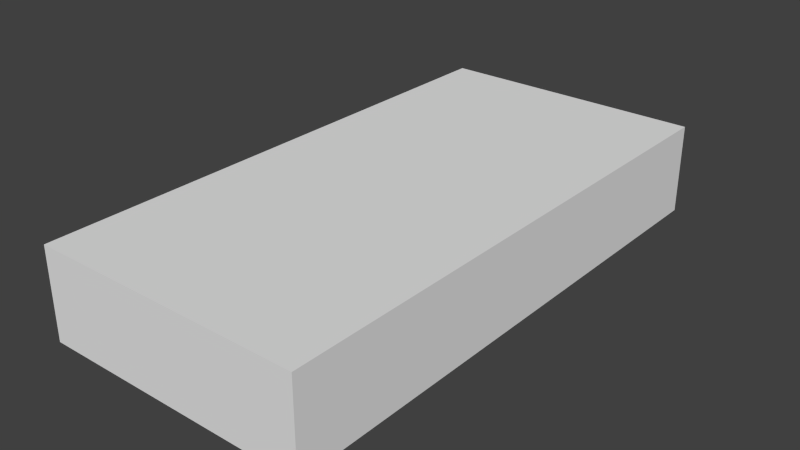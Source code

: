 # Source: lcd.blend  (saved by Blender 2.76.0; exported with 4.5.12 LTS)
import bpy
from mathutils import Matrix  # noqa: F401  (used for matrix-valued properties, if any)

bpy.ops.wm.read_factory_settings(use_empty=True)
scene = bpy.context.scene
scene.name = 'Scene'

# ---- collections
col_collection_1 = bpy.data.collections.new('Collection 1'); scene.collection.children.link(col_collection_1)
col_collection_1.hide_render = True
col_collection_1.hide_viewport = True
col_collection_6 = bpy.data.collections.new('Collection 6'); scene.collection.children.link(col_collection_6)
col_collection_11 = bpy.data.collections.new('Collection 11'); scene.collection.children.link(col_collection_11)
col_collection_11.hide_render = True
col_collection_11.hide_viewport = True

# ---- materials (node trees are filled in below, after node groups)
mat_material = bpy.data.materials.new('Material')
mat_material.alpha_threshold = 0.0
mat_material.use_transparent_shadow = False
mat_material.roughness = 0.5

# ---- material node trees

# ---- world
world_world = bpy.data.worlds.new('World'); scene.world = world_world
world_world.color = (0.05088, 0.05088, 0.05088)
world_world.use_sun_shadow = False
world_world.sun_shadow_jitter_overblur = 0.0
world_world.cycles.sampling_method = 'MANUAL'
world_world.cycles.sample_map_resolution = 256

# ---- meshes
me_plane = bpy.data.meshes.new('Plane')
me_plane.from_pydata([(0.1, -1.49e-08, 0.0), (-0.1, -1.49e-08, 0.0), (-0.05, 0.175, 0.0), (0.1, 0.225, 0.0), (0.05, 0.025, 0.0), (-0.05, -0.025, 1.093e-09), (0.05, -0.025, 1.093e-09), (-0.1, 0.225, 0.0), (0.05, 0.175, 0.0), (-0.05, 0.025, 0.0), (-0.05, -0.175, 1.748e-08), (0.1, -0.225, 2.186e-08), (-0.1, -0.225, 2.186e-08), (0.05, -0.175, 1.748e-08), (0.15, -2.98e-08, 0.0), (-0.15, -2.98e-08, 0.0), (0.15, 0.3, 0.0), (-0.15, 0.3, 0.0), (0.15, -0.3, 4.371e-08), (-0.15, -0.3, 4.371e-08), (0.0975, 0.01062, 0.0), (0.0525, 0.03312, 0.0), (-0.0525, 0.1681, 0.0), (-0.0975, 0.2131, 0.0), (0.0525, 0.1681, 0.0), (0.0975, 0.2131, 0.0), (-0.0525, 0.03312, 0.0), (-0.0975, 0.01062, 0.0), (-0.045, -0.1775, 1.77e-08), (-0.09, -0.2225, 2.164e-08), (0.09, -0.2225, 2.164e-08), (0.045, -0.1775, 1.77e-08), (0.0975, -0.01063, 1.011e-09), (0.0525, -0.03313, 1.994e-09), (-0.0525, -0.03313, 1.994e-09), (-0.0975, -0.01063, 1.011e-09), (-0.045, 0.1775, 0.0), (-0.09, 0.2225, 0.0), (0.09, 0.2225, 0.0), (0.045, 0.1775, 0.0), (-0.0525, -0.1681, 1.675e-08), (-0.0975, -0.2131, 2.068e-08), (0.0525, -0.1681, 1.675e-08), (0.0975, -0.2131, 2.068e-08), (0.09, -1.459e-08, 3.643e-11), (0.045, -0.0225, 1.02e-09), (0.045, 0.0225, 3.643e-11), (-0.045, -0.0225, 1.02e-09), (-0.09, -1.459e-08, 3.643e-11), (-0.045, 0.0225, 3.643e-11), (0.15, -2.98e-08, -0.1), (-0.15, -2.98e-08, -0.1), (0.15, 0.3, -0.1), (-0.15, 0.3, -0.1), (0.15, -0.3, -0.1), (-0.15, -0.3, -0.1)], [], [(2, 7, 23, 22), (7, 2, 36, 37), (4, 9, 49, 46), (9, 2, 22, 26), (13, 10, 28, 31), (1, 12, 41, 35), (2, 8, 39, 36), (9, 4, 8, 2), (5, 10, 13, 6), (12, 1, 15, 19), (0, 11, 18, 14), (1, 7, 17, 15), (3, 0, 14, 16), (7, 3, 16, 17), (11, 12, 19, 18), (21, 20, 25, 24), (27, 26, 22, 23), (28, 29, 30, 31), (1, 9, 26, 27), (11, 13, 31, 30), (3, 8, 24, 25), (10, 12, 29, 28), (8, 4, 21, 24), (4, 0, 20, 21), (0, 3, 25, 20), (12, 11, 30, 29), (7, 1, 27, 23), (36, 39, 38, 37), (33, 42, 43, 32), (35, 41, 40, 34), (0, 6, 33, 32), (13, 11, 43, 42), (8, 3, 38, 39), (12, 10, 40, 41), (10, 5, 34, 40), (3, 7, 37, 38), (11, 0, 32, 43), (6, 13, 42, 33), (5, 1, 35, 34), (45, 44, 46, 49, 48, 47), (0, 4, 46, 44), (9, 1, 48, 49), (1, 5, 47, 48), (6, 0, 44, 45), (5, 6, 45, 47), (19, 15, 51, 55), (18, 19, 55, 54), (16, 14, 50, 52), (14, 18, 54, 50), (15, 17, 53, 51), (17, 16, 52, 53), (53, 52, 50, 54, 55, 51)])
_uv = me_plane.uv_layers.new(name='UVMap')
_uv.uv.foreach_set('vector', [0.1111, 0.8579, 0.05556, 0.9134, 0.05833, 0.9002, 0.1083, 0.8502, 0.05556, 0.9134, 0.1111, 0.8579, 0.1167, 0.8606, 0.06667, 0.9106, 0.3803, 0.5269, 0.1111, 0.5269, 0.1167, 0.5241, 0.3748, 0.5241, 0.1111, 0.5269, 0.1111, 0.8579, 0.1083, 0.8502, 0.1083, 0.5359, 0.3803, 0.1389, 0.1111, 0.1389, 0.1167, 0.1361, 0.3748, 0.1361, 0.05556, 0.4991, 0.05556, 0.08333, 0.05833, 0.09653, 0.05833, 0.4873, 0.1111, 0.8579, 0.3803, 0.8579, 0.3748, 0.8606, 0.1167, 0.8606, 0.1111, 0.5269, 0.3803, 0.5269, 0.3803, 0.8579, 0.1111, 0.8579, 0.1111, 0.4713, 0.1111, 0.1389, 0.3803, 0.1389, 0.3803, 0.4713, 0.05556, 0.08333, 0.05556, 0.4991, 1.656e-08, 0.4991, 3.311e-08, 0.0, 0.4359, 0.4991, 0.4359, 0.08333, 0.4915, 6.623e-08, 0.4915, 0.4991, 0.05556, 0.4991, 0.05556, 0.9134, 0.0, 0.9967, 1.656e-08, 0.4991, 0.4359, 0.9134, 0.4359, 0.4991, 0.4915, 0.4991, 0.4915, 0.9967, 0.05556, 0.9134, 0.4359, 0.9134, 0.4915, 0.9967, 0.0, 0.9967, 0.4359, 0.08333, 0.05556, 0.08333, 3.311e-08, 0.0, 0.4915, 6.623e-08, 0.3831, 0.5359, 0.4331, 0.5109, 0.4331, 0.9002, 0.3831, 0.8502, 0.05833, 0.5109, 0.1083, 0.5359, 0.1083, 0.8502, 0.05833, 0.9002, 0.1167, 0.1361, 0.06667, 0.08611, 0.4248, 0.08611, 0.3748, 0.1361, 0.05556, 0.4991, 0.1111, 0.5269, 0.1083, 0.5359, 0.05833, 0.5109, 0.4359, 0.08333, 0.3803, 0.1389, 0.3748, 0.1361, 0.4248, 0.08611, 0.4359, 0.9134, 0.3803, 0.8579, 0.3831, 0.8502, 0.4331, 0.9002, 0.1111, 0.1389, 0.05556, 0.08333, 0.06667, 0.08611, 0.1167, 0.1361, 0.3803, 0.8579, 0.3803, 0.5269, 0.3831, 0.5359, 0.3831, 0.8502, 0.3803, 0.5269, 0.4359, 0.4991, 0.4331, 0.5109, 0.3831, 0.5359, 0.4359, 0.4991, 0.4359, 0.9134, 0.4331, 0.9002, 0.4331, 0.5109, 0.05556, 0.08333, 0.4359, 0.08333, 0.4248, 0.08611, 0.06667, 0.08611, 0.05556, 0.9134, 0.05556, 0.4991, 0.05833, 0.5109, 0.05833, 0.9002, 0.1167, 0.8606, 0.3748, 0.8606, 0.4248, 0.9106, 0.06667, 0.9106, 0.3831, 0.4623, 0.3831, 0.1465, 0.4331, 0.09653, 0.4331, 0.4873, 0.05833, 0.4873, 0.05833, 0.09653, 0.1083, 0.1465, 0.1083, 0.4623, 0.4359, 0.4991, 0.3803, 0.4713, 0.3831, 0.4623, 0.4331, 0.4873, 0.3803, 0.1389, 0.4359, 0.08333, 0.4331, 0.09653, 0.3831, 0.1465, 0.3803, 0.8579, 0.4359, 0.9134, 0.4248, 0.9106, 0.3748, 0.8606, 0.05556, 0.08333, 0.1111, 0.1389, 0.1083, 0.1465, 0.05833, 0.09653, 0.1111, 0.1389, 0.1111, 0.4713, 0.1083, 0.4623, 0.1083, 0.1465, 0.4359, 0.9134, 0.05556, 0.9134, 0.06667, 0.9106, 0.4248, 0.9106, 0.4359, 0.08333, 0.4359, 0.4991, 0.4331, 0.4873, 0.4331, 0.09653, 0.3803, 0.4713, 0.3803, 0.1389, 0.3831, 0.1465, 0.3831, 0.4623, 0.1111, 0.4713, 0.05556, 0.4991, 0.05833, 0.4873, 0.1083, 0.4623, 0.3748, 0.4741, 0.4248, 0.4991, 0.3748, 0.5241, 0.1167, 0.5241, 0.06667, 0.4991, 0.1167, 0.4741, 0.4359, 0.4991, 0.3803, 0.5269, 0.3748, 0.5241, 0.4248, 0.4991, 0.1111, 0.5269, 0.05556, 0.4991, 0.06667, 0.4991, 0.1167, 0.5241, 0.05556, 0.4991, 0.1111, 0.4713, 0.1167, 0.4741, 0.06667, 0.4991, 0.3803, 0.4713, 0.4359, 0.4991, 0.4248, 0.4991, 0.3748, 0.4741, 0.1111, 0.4713, 0.3803, 0.4713, 0.3748, 0.4741, 0.1167, 0.4741, 0.7778, 0.0, 0.7778, 0.4991, 0.6667, 0.4991, 0.6667, 0.0, 1.0, 0.4991, 1.0, 0.9967, 0.8889, 0.9967, 0.8889, 0.4991, 0.8889, 0.0, 0.8889, 0.4991, 0.7778, 0.4991, 0.7778, 0.0, 0.8889, 0.4991, 0.8889, 0.9967, 0.7778, 0.9967, 0.7778, 0.4991, 0.7778, 0.4991, 0.7778, 0.9967, 0.6667, 0.9967, 0.6667, 0.4991, 0.8889, 0.4991, 0.8889, 1.656e-08, 1.0, 0.0, 1.0, 0.4991, 0.4915, 0.0, 0.6667, 6.623e-08, 0.6667, 0.4991, 0.6667, 0.9967, 0.4915, 0.9967, 0.4915, 0.4991])
me_plane.use_remesh_preserve_volume = False
me_plane.use_remesh_preserve_attributes = False
me_plane.use_mirror_vertex_groups = False
me_plane.update()
me_plane_002 = bpy.data.meshes.new('Plane.002')
me_plane_002.from_pydata([(0.1, -1.49e-08, 0.0), (-0.1, -1.49e-08, 0.0), (-0.05, 0.175, 0.0), (0.1, 0.225, 0.0), (0.05, 0.025, 0.0), (-0.05, -0.025, 1.093e-09), (0.05, -0.025, 1.093e-09), (-0.1, 0.225, 0.0), (0.05, 0.175, 0.0), (-0.05, 0.025, 0.0), (-0.05, -0.175, 1.748e-08), (0.1, -0.225, 2.186e-08), (-0.1, -0.225, 2.186e-08), (0.05, -0.175, 1.748e-08), (0.15, -2.98e-08, 0.0), (-0.15, -2.98e-08, 0.0), (0.15, 0.3, 0.0), (-0.15, 0.3, 0.0), (0.15, -0.3, 4.371e-08), (-0.15, -0.3, 4.371e-08), (0.0975, 0.01062, 0.0), (0.0525, 0.03312, 0.0), (-0.0525, 0.1681, 0.0), (-0.0975, 0.2131, 0.0), (0.0525, 0.1681, 0.0), (0.0975, 0.2131, 0.0), (-0.0525, 0.03312, 0.0), (-0.0975, 0.01062, 0.0), (-0.045, -0.1775, 1.77e-08), (-0.09, -0.2225, 2.164e-08), (0.09, -0.2225, 2.164e-08), (0.045, -0.1775, 1.77e-08), (0.0975, -0.01063, 1.011e-09), (0.0525, -0.03313, 1.994e-09), (-0.0525, -0.03313, 1.994e-09), (-0.0975, -0.01063, 1.011e-09), (-0.045, 0.1775, 0.0), (-0.09, 0.2225, 0.0), (0.09, 0.2225, 0.0), (0.045, 0.1775, 0.0), (-0.0525, -0.1681, 1.675e-08), (-0.0975, -0.2131, 2.068e-08), (0.0525, -0.1681, 1.675e-08), (0.0975, -0.2131, 2.068e-08), (0.09, -1.459e-08, 3.643e-11), (0.045, -0.0225, 1.02e-09), (0.045, 0.0225, 3.643e-11), (-0.045, -0.0225, 1.02e-09), (-0.09, -1.459e-08, 3.643e-11), (-0.045, 0.0225, 3.643e-11), (0.15, -2.98e-08, -0.1), (-0.15, -2.98e-08, -0.1), (0.15, 0.3, -0.1), (-0.15, 0.3, -0.1), (0.15, -0.3, -0.1), (-0.15, -0.3, -0.1)], [], [(2, 7, 23, 22), (7, 2, 36, 37), (4, 9, 49, 46), (9, 2, 22, 26), (13, 10, 28, 31), (1, 12, 41, 35), (2, 8, 39, 36), (9, 4, 8, 2), (5, 10, 13, 6), (12, 1, 15, 19), (0, 11, 18, 14), (1, 7, 17, 15), (3, 0, 14, 16), (7, 3, 16, 17), (11, 12, 19, 18), (21, 20, 25, 24), (27, 26, 22, 23), (28, 29, 30, 31), (1, 9, 26, 27), (11, 13, 31, 30), (3, 8, 24, 25), (10, 12, 29, 28), (8, 4, 21, 24), (4, 0, 20, 21), (0, 3, 25, 20), (12, 11, 30, 29), (7, 1, 27, 23), (36, 39, 38, 37), (33, 42, 43, 32), (35, 41, 40, 34), (0, 6, 33, 32), (13, 11, 43, 42), (8, 3, 38, 39), (12, 10, 40, 41), (10, 5, 34, 40), (3, 7, 37, 38), (11, 0, 32, 43), (6, 13, 42, 33), (5, 1, 35, 34), (45, 44, 46, 49, 48, 47), (0, 4, 46, 44), (9, 1, 48, 49), (1, 5, 47, 48), (6, 0, 44, 45), (5, 6, 45, 47), (19, 15, 51, 55), (18, 19, 55, 54), (16, 14, 50, 52), (14, 18, 54, 50), (15, 17, 53, 51), (17, 16, 52, 53), (53, 52, 50, 54, 55, 51)])
_uv = me_plane_002.uv_layers.new(name='UVMap')
_uv.uv.foreach_set('vector', [0.1111, 0.8579, 0.05556, 0.9134, 0.05833, 0.9002, 0.1083, 0.8502, 0.05556, 0.9134, 0.1111, 0.8579, 0.1167, 0.8606, 0.06667, 0.9106, 0.3803, 0.5269, 0.1111, 0.5269, 0.1167, 0.5241, 0.3748, 0.5241, 0.1111, 0.5269, 0.1111, 0.8579, 0.1083, 0.8502, 0.1083, 0.5359, 0.3803, 0.1389, 0.1111, 0.1389, 0.1167, 0.1361, 0.3748, 0.1361, 0.05556, 0.4991, 0.05556, 0.08333, 0.05833, 0.09653, 0.05833, 0.4873, 0.1111, 0.8579, 0.3803, 0.8579, 0.3748, 0.8606, 0.1167, 0.8606, 0.1111, 0.5269, 0.3803, 0.5269, 0.3803, 0.8579, 0.1111, 0.8579, 0.1111, 0.4713, 0.1111, 0.1389, 0.3803, 0.1389, 0.3803, 0.4713, 0.05556, 0.08333, 0.05556, 0.4991, 1.656e-08, 0.4991, 3.311e-08, 0.0, 0.4359, 0.4991, 0.4359, 0.08333, 0.4915, 6.623e-08, 0.4915, 0.4991, 0.05556, 0.4991, 0.05556, 0.9134, 0.0, 0.9967, 1.656e-08, 0.4991, 0.4359, 0.9134, 0.4359, 0.4991, 0.4915, 0.4991, 0.4915, 0.9967, 0.05556, 0.9134, 0.4359, 0.9134, 0.4915, 0.9967, 0.0, 0.9967, 0.4359, 0.08333, 0.05556, 0.08333, 3.311e-08, 0.0, 0.4915, 6.623e-08, 0.3831, 0.5359, 0.4331, 0.5109, 0.4331, 0.9002, 0.3831, 0.8502, 0.05833, 0.5109, 0.1083, 0.5359, 0.1083, 0.8502, 0.05833, 0.9002, 0.1167, 0.1361, 0.06667, 0.08611, 0.4248, 0.08611, 0.3748, 0.1361, 0.05556, 0.4991, 0.1111, 0.5269, 0.1083, 0.5359, 0.05833, 0.5109, 0.4359, 0.08333, 0.3803, 0.1389, 0.3748, 0.1361, 0.4248, 0.08611, 0.4359, 0.9134, 0.3803, 0.8579, 0.3831, 0.8502, 0.4331, 0.9002, 0.1111, 0.1389, 0.05556, 0.08333, 0.06667, 0.08611, 0.1167, 0.1361, 0.3803, 0.8579, 0.3803, 0.5269, 0.3831, 0.5359, 0.3831, 0.8502, 0.3803, 0.5269, 0.4359, 0.4991, 0.4331, 0.5109, 0.3831, 0.5359, 0.4359, 0.4991, 0.4359, 0.9134, 0.4331, 0.9002, 0.4331, 0.5109, 0.05556, 0.08333, 0.4359, 0.08333, 0.4248, 0.08611, 0.06667, 0.08611, 0.05556, 0.9134, 0.05556, 0.4991, 0.05833, 0.5109, 0.05833, 0.9002, 0.1167, 0.8606, 0.3748, 0.8606, 0.4248, 0.9106, 0.06667, 0.9106, 0.3831, 0.4623, 0.3831, 0.1465, 0.4331, 0.09653, 0.4331, 0.4873, 0.05833, 0.4873, 0.05833, 0.09653, 0.1083, 0.1465, 0.1083, 0.4623, 0.4359, 0.4991, 0.3803, 0.4713, 0.3831, 0.4623, 0.4331, 0.4873, 0.3803, 0.1389, 0.4359, 0.08333, 0.4331, 0.09653, 0.3831, 0.1465, 0.3803, 0.8579, 0.4359, 0.9134, 0.4248, 0.9106, 0.3748, 0.8606, 0.05556, 0.08333, 0.1111, 0.1389, 0.1083, 0.1465, 0.05833, 0.09653, 0.1111, 0.1389, 0.1111, 0.4713, 0.1083, 0.4623, 0.1083, 0.1465, 0.4359, 0.9134, 0.05556, 0.9134, 0.06667, 0.9106, 0.4248, 0.9106, 0.4359, 0.08333, 0.4359, 0.4991, 0.4331, 0.4873, 0.4331, 0.09653, 0.3803, 0.4713, 0.3803, 0.1389, 0.3831, 0.1465, 0.3831, 0.4623, 0.1111, 0.4713, 0.05556, 0.4991, 0.05833, 0.4873, 0.1083, 0.4623, 0.3748, 0.4741, 0.4248, 0.4991, 0.3748, 0.5241, 0.1167, 0.5241, 0.06667, 0.4991, 0.1167, 0.4741, 0.4359, 0.4991, 0.3803, 0.5269, 0.3748, 0.5241, 0.4248, 0.4991, 0.1111, 0.5269, 0.05556, 0.4991, 0.06667, 0.4991, 0.1167, 0.5241, 0.05556, 0.4991, 0.1111, 0.4713, 0.1167, 0.4741, 0.06667, 0.4991, 0.3803, 0.4713, 0.4359, 0.4991, 0.4248, 0.4991, 0.3748, 0.4741, 0.1111, 0.4713, 0.3803, 0.4713, 0.3748, 0.4741, 0.1167, 0.4741, 0.7778, 0.0, 0.7778, 0.4991, 0.6667, 0.4991, 0.6667, 0.0, 1.0, 0.4991, 1.0, 0.9967, 0.8889, 0.9967, 0.8889, 0.4991, 0.8889, 0.0, 0.8889, 0.4991, 0.7778, 0.4991, 0.7778, 0.0, 0.8889, 0.4991, 0.8889, 0.9967, 0.7778, 0.9967, 0.7778, 0.4991, 0.7778, 0.4991, 0.7778, 0.9967, 0.6667, 0.9967, 0.6667, 0.4991, 0.8889, 0.4991, 0.8889, 1.656e-08, 1.0, 0.0, 1.0, 0.4991, 0.4915, 0.0, 0.6667, 6.623e-08, 0.6667, 0.4991, 0.6667, 0.9967, 0.4915, 0.9967, 0.4915, 0.4991])
me_plane_002.materials.append(mat_material)
me_plane_002.use_remesh_preserve_volume = False
me_plane_002.use_remesh_preserve_attributes = False
me_plane_002.use_mirror_vertex_groups = False
me_plane_002.use_paint_bone_selection = False
me_plane_002.use_paint_mask = True
me_plane_002.update()
me_plane_001 = bpy.data.meshes.new('Plane.001')
me_plane_001.from_pydata([(0.1, -1.49e-08, 0.0), (-0.1, -1.49e-08, 0.0), (-0.05, 0.175, 0.0), (0.1, 0.225, 0.0), (0.05, 0.025, 0.0), (-0.05, -0.025, 1.093e-09), (0.05, -0.025, 1.093e-09), (-0.1, 0.225, 0.0), (0.05, 0.175, 0.0), (-0.05, 0.025, 0.0), (-0.05, -0.175, 1.748e-08), (0.1, -0.225, 2.186e-08), (-0.1, -0.225, 2.186e-08), (0.05, -0.175, 1.748e-08), (0.15, -2.98e-08, 0.0), (-0.15, -2.98e-08, 0.0), (0.15, 0.3, 0.0), (-0.15, 0.3, 0.0), (0.15, -0.3, 4.371e-08), (-0.15, -0.3, 4.371e-08), (0.0975, 0.01062, 0.0), (0.0525, 0.03312, 0.0), (-0.0525, 0.1681, 0.0), (-0.0975, 0.2131, 0.0), (0.0525, 0.1681, 0.0), (0.0975, 0.2131, 0.0), (-0.0525, 0.03312, 0.0), (-0.0975, 0.01062, 0.0), (-0.045, -0.1775, 1.77e-08), (-0.09, -0.2225, 2.164e-08), (0.09, -0.2225, 2.164e-08), (0.045, -0.1775, 1.77e-08), (0.0975, -0.01063, 1.011e-09), (0.0525, -0.03313, 1.994e-09), (-0.0525, -0.03313, 1.994e-09), (-0.0975, -0.01063, 1.011e-09), (-0.045, 0.1775, 0.0), (-0.09, 0.2225, 0.0), (0.09, 0.2225, 0.0), (0.045, 0.1775, 0.0), (-0.0525, -0.1681, 1.675e-08), (-0.0975, -0.2131, 2.068e-08), (0.0525, -0.1681, 1.675e-08), (0.0975, -0.2131, 2.068e-08), (0.09, -1.459e-08, 3.643e-11), (0.045, -0.0225, 1.02e-09), (0.045, 0.0225, 3.643e-11), (-0.045, -0.0225, 1.02e-09), (-0.09, -1.459e-08, 3.643e-11), (-0.045, 0.0225, 3.643e-11), (0.15, -2.98e-08, -0.1), (-0.15, -2.98e-08, -0.1), (0.15, 0.3, -0.1), (-0.15, 0.3, -0.1), (0.15, -0.3, -0.1), (-0.15, -0.3, -0.1)], [], [(2, 7, 23, 22), (7, 2, 36, 37), (4, 9, 49, 46), (9, 2, 22, 26), (13, 10, 28, 31), (1, 12, 41, 35), (2, 8, 39, 36), (9, 4, 8, 2), (5, 10, 13, 6), (12, 1, 15, 19), (0, 11, 18, 14), (1, 7, 17, 15), (3, 0, 14, 16), (7, 3, 16, 17), (11, 12, 19, 18), (21, 20, 25, 24), (27, 26, 22, 23), (28, 29, 30, 31), (1, 9, 26, 27), (11, 13, 31, 30), (3, 8, 24, 25), (10, 12, 29, 28), (8, 4, 21, 24), (4, 0, 20, 21), (0, 3, 25, 20), (12, 11, 30, 29), (7, 1, 27, 23), (36, 39, 38, 37), (33, 42, 43, 32), (35, 41, 40, 34), (0, 6, 33, 32), (13, 11, 43, 42), (8, 3, 38, 39), (12, 10, 40, 41), (10, 5, 34, 40), (3, 7, 37, 38), (11, 0, 32, 43), (6, 13, 42, 33), (5, 1, 35, 34), (45, 44, 46, 49, 48, 47), (0, 4, 46, 44), (9, 1, 48, 49), (1, 5, 47, 48), (6, 0, 44, 45), (5, 6, 45, 47), (19, 15, 51, 55), (18, 19, 55, 54), (16, 14, 50, 52), (14, 18, 54, 50), (15, 17, 53, 51), (17, 16, 52, 53), (53, 52, 50, 54, 55, 51)])
_uv = me_plane_001.uv_layers.new(name='UVMap')
_uv.uv.foreach_set('vector', [0.1111, 0.8579, 0.05556, 0.9134, 0.05833, 0.9002, 0.1083, 0.8502, 0.05556, 0.9134, 0.1111, 0.8579, 0.1167, 0.8606, 0.06667, 0.9106, 0.3803, 0.5269, 0.1111, 0.5269, 0.1167, 0.5241, 0.3748, 0.5241, 0.1111, 0.5269, 0.1111, 0.8579, 0.1083, 0.8502, 0.1083, 0.5359, 0.3803, 0.1389, 0.1111, 0.1389, 0.1167, 0.1361, 0.3748, 0.1361, 0.05556, 0.4991, 0.05556, 0.08333, 0.05833, 0.09653, 0.05833, 0.4873, 0.1111, 0.8579, 0.3803, 0.8579, 0.3748, 0.8606, 0.1167, 0.8606, 0.1111, 0.5269, 0.3803, 0.5269, 0.3803, 0.8579, 0.1111, 0.8579, 0.1111, 0.4713, 0.1111, 0.1389, 0.3803, 0.1389, 0.3803, 0.4713, 0.05556, 0.08333, 0.05556, 0.4991, 1.656e-08, 0.4991, 3.311e-08, 0.0, 0.4359, 0.4991, 0.4359, 0.08333, 0.4915, 6.623e-08, 0.4915, 0.4991, 0.05556, 0.4991, 0.05556, 0.9134, 0.0, 0.9967, 1.656e-08, 0.4991, 0.4359, 0.9134, 0.4359, 0.4991, 0.4915, 0.4991, 0.4915, 0.9967, 0.05556, 0.9134, 0.4359, 0.9134, 0.4915, 0.9967, 0.0, 0.9967, 0.4359, 0.08333, 0.05556, 0.08333, 3.311e-08, 0.0, 0.4915, 6.623e-08, 0.3831, 0.5359, 0.4331, 0.5109, 0.4331, 0.9002, 0.3831, 0.8502, 0.05833, 0.5109, 0.1083, 0.5359, 0.1083, 0.8502, 0.05833, 0.9002, 0.1167, 0.1361, 0.06667, 0.08611, 0.4248, 0.08611, 0.3748, 0.1361, 0.05556, 0.4991, 0.1111, 0.5269, 0.1083, 0.5359, 0.05833, 0.5109, 0.4359, 0.08333, 0.3803, 0.1389, 0.3748, 0.1361, 0.4248, 0.08611, 0.4359, 0.9134, 0.3803, 0.8579, 0.3831, 0.8502, 0.4331, 0.9002, 0.1111, 0.1389, 0.05556, 0.08333, 0.06667, 0.08611, 0.1167, 0.1361, 0.3803, 0.8579, 0.3803, 0.5269, 0.3831, 0.5359, 0.3831, 0.8502, 0.3803, 0.5269, 0.4359, 0.4991, 0.4331, 0.5109, 0.3831, 0.5359, 0.4359, 0.4991, 0.4359, 0.9134, 0.4331, 0.9002, 0.4331, 0.5109, 0.05556, 0.08333, 0.4359, 0.08333, 0.4248, 0.08611, 0.06667, 0.08611, 0.05556, 0.9134, 0.05556, 0.4991, 0.05833, 0.5109, 0.05833, 0.9002, 0.1167, 0.8606, 0.3748, 0.8606, 0.4248, 0.9106, 0.06667, 0.9106, 0.3831, 0.4623, 0.3831, 0.1465, 0.4331, 0.09653, 0.4331, 0.4873, 0.05833, 0.4873, 0.05833, 0.09653, 0.1083, 0.1465, 0.1083, 0.4623, 0.4359, 0.4991, 0.3803, 0.4713, 0.3831, 0.4623, 0.4331, 0.4873, 0.3803, 0.1389, 0.4359, 0.08333, 0.4331, 0.09653, 0.3831, 0.1465, 0.3803, 0.8579, 0.4359, 0.9134, 0.4248, 0.9106, 0.3748, 0.8606, 0.05556, 0.08333, 0.1111, 0.1389, 0.1083, 0.1465, 0.05833, 0.09653, 0.1111, 0.1389, 0.1111, 0.4713, 0.1083, 0.4623, 0.1083, 0.1465, 0.4359, 0.9134, 0.05556, 0.9134, 0.06667, 0.9106, 0.4248, 0.9106, 0.4359, 0.08333, 0.4359, 0.4991, 0.4331, 0.4873, 0.4331, 0.09653, 0.3803, 0.4713, 0.3803, 0.1389, 0.3831, 0.1465, 0.3831, 0.4623, 0.1111, 0.4713, 0.05556, 0.4991, 0.05833, 0.4873, 0.1083, 0.4623, 0.3748, 0.4741, 0.4248, 0.4991, 0.3748, 0.5241, 0.1167, 0.5241, 0.06667, 0.4991, 0.1167, 0.4741, 0.4359, 0.4991, 0.3803, 0.5269, 0.3748, 0.5241, 0.4248, 0.4991, 0.1111, 0.5269, 0.05556, 0.4991, 0.06667, 0.4991, 0.1167, 0.5241, 0.05556, 0.4991, 0.1111, 0.4713, 0.1167, 0.4741, 0.06667, 0.4991, 0.3803, 0.4713, 0.4359, 0.4991, 0.4248, 0.4991, 0.3748, 0.4741, 0.1111, 0.4713, 0.3803, 0.4713, 0.3748, 0.4741, 0.1167, 0.4741, 0.7778, 0.0, 0.7778, 0.4991, 0.6667, 0.4991, 0.6667, 0.0, 1.0, 0.4991, 1.0, 0.9967, 0.8889, 0.9967, 0.8889, 0.4991, 0.8889, 0.0, 0.8889, 0.4991, 0.7778, 0.4991, 0.7778, 0.0, 0.8889, 0.4991, 0.8889, 0.9967, 0.7778, 0.9967, 0.7778, 0.4991, 0.7778, 0.4991, 0.7778, 0.9967, 0.6667, 0.9967, 0.6667, 0.4991, 0.8889, 0.4991, 0.8889, 1.656e-08, 1.0, 0.0, 1.0, 0.4991, 0.4915, 0.0, 0.6667, 6.623e-08, 0.6667, 0.4991, 0.6667, 0.9967, 0.4915, 0.9967, 0.4915, 0.4991])
me_plane_001.use_remesh_preserve_volume = False
me_plane_001.use_remesh_preserve_attributes = False
me_plane_001.use_mirror_vertex_groups = False
me_plane_001.update()

# ---- objects
ob_basedigit = bpy.data.objects.new('BaseDigit', me_plane)
ob_lowpolydigit = bpy.data.objects.new('LowPolyDigit', me_plane_002)
ob_highpolydigit = bpy.data.objects.new('HighPolyDigit', me_plane_001)

# ---- transforms, parenting, visibility, modifiers, constraints
ob_basedigit.location = (0.0, 0.0, 0.0)
ob_basedigit.lineart.crease_threshold = 0.0
ob_lowpolydigit.location = (0.0, 0.0, 0.0)
ob_lowpolydigit.lineart.crease_threshold = 0.0
ob_highpolydigit.location = (0.0, 0.0, 0.0)
ob_highpolydigit.lineart.crease_threshold = 0.0

# ---- collection membership
col_collection_1.objects.link(ob_basedigit)
col_collection_6.objects.link(ob_lowpolydigit)
col_collection_11.objects.link(ob_highpolydigit)

# ---- scene / render settings (as saved in the file)
scene.frame_start = 1; scene.frame_end = 250; scene.frame_set(1)
scene.render.engine = 'BLENDER_EEVEE_NEXT'
scene.render.resolution_percentage = 50
scene.render.dither_intensity = 0.0
scene.render.use_bake_selected_to_active = True
scene.cycles.use_denoising = False
scene.cycles.samples = 10
scene.cycles.sampling_pattern = 'TABULATED_SOBOL'
scene.cycles.light_sampling_threshold = 0.0
scene.cycles.use_adaptive_sampling = False
scene.cycles.use_light_tree = False
scene.cycles.blur_glossy = 0.0
scene.cycles.pixel_filter_type = 'GAUSSIAN'
scene.cycles.sample_clamp_indirect = 0.0
scene.view_settings.view_transform = 'Standard'
bpy.context.view_layer.update()

# ---- added for rendering (the .blend has no active camera and no usable light): camera, sun
cam_auto = bpy.data.cameras.new('AutoCamera')
cam_auto.lens = 50.0
cam_auto.sensor_width = 36.0
cam_auto.clip_end = 1000.0
ob_auto_camera = bpy.data.objects.new('AutoCamera', cam_auto)
scene.collection.objects.link(ob_auto_camera)
ob_auto_camera.location = (0.627518, -0.753021, 0.452014)
ob_auto_camera.rotation_euler = (1.09748, -7.21219e-08, 0.694738)
scene.camera = ob_auto_camera
light_auto_sun = bpy.data.lights.new('AutoSun', 'SUN')
light_auto_sun.energy = 3.0
light_auto_sun.angle = 0.0523599
ob_auto_sun = bpy.data.objects.new('AutoSun', light_auto_sun)
scene.collection.objects.link(ob_auto_sun)
ob_auto_sun.rotation_euler = (0.872665, 0.174533, 0.523599)
bpy.context.view_layer.update()

